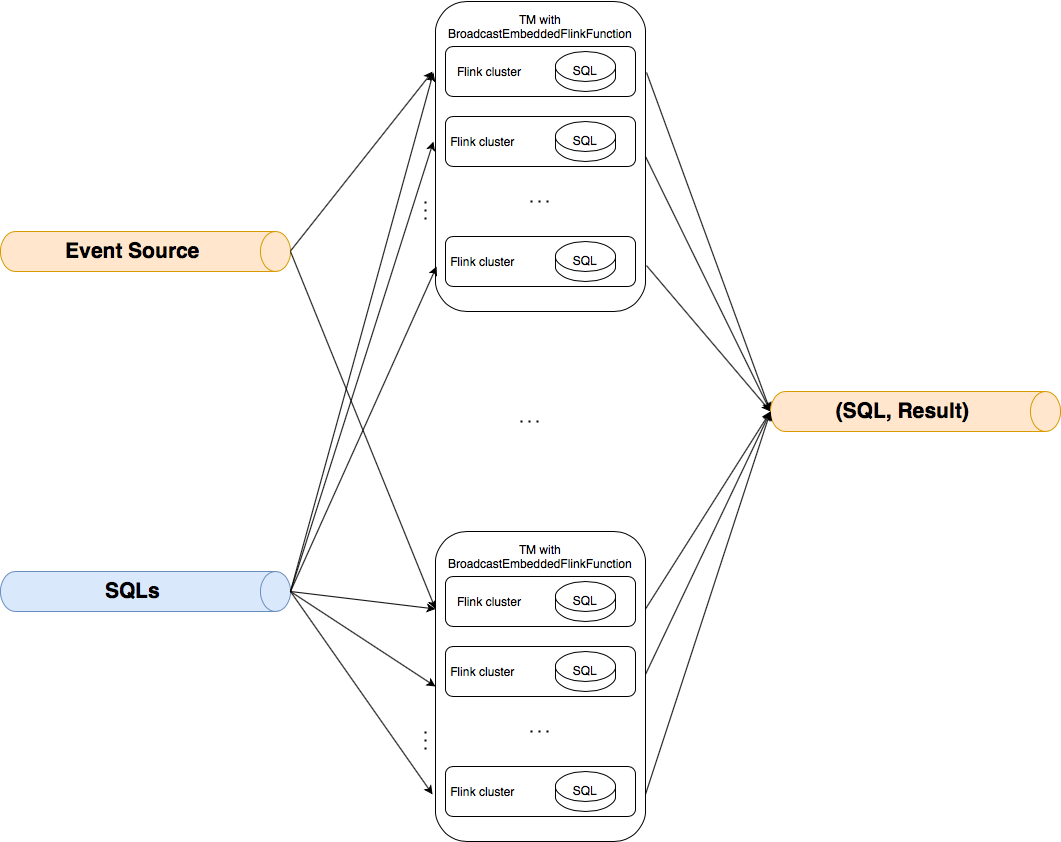

The diagram above was exported from draw.io. Its source (the exported page's mxGraphModel, read from the mxfile embedded in the PNG):
<mxGraphModel dx="1186" dy="1887" grid="1" gridSize="10" guides="1" tooltips="1" connect="1" arrows="1" fold="1" page="1" pageScale="1" pageWidth="850" pageHeight="1100" math="0" shadow="0">
  <root>
    <mxCell id="0" />
    <mxCell id="1" parent="0" />
    <mxCell id="Bg1ydjOFHagCAAY7jet7-1" value="&lt;b style=&quot;color: rgb(0 , 0 , 0) ; font-family: &amp;#34;helvetica&amp;#34; ; font-size: 12px ; font-style: normal ; letter-spacing: normal ; text-align: center ; text-indent: 0px ; text-transform: none ; word-spacing: 0px ; text-decoration: none&quot;&gt;&lt;font style=&quot;font-size: 21px&quot;&gt;Event Source&lt;/font&gt;&lt;/b&gt;" style="shape=cylinder3;whiteSpace=wrap;html=1;boundedLbl=1;backgroundOutline=1;size=15;direction=south;fillColor=#ffe6cc;strokeColor=#d79b00;" parent="1" vertex="1">
      <mxGeometry x="110" y="160" width="290" height="40" as="geometry" />
    </mxCell>
    <mxCell id="Bg1ydjOFHagCAAY7jet7-6" value="&lt;b&gt;&lt;font style=&quot;font-size: 21px&quot;&gt;SQLs&lt;/font&gt;&lt;/b&gt;" style="shape=cylinder3;whiteSpace=wrap;html=1;boundedLbl=1;backgroundOutline=1;size=15;direction=south;fillColor=#dae8fc;strokeColor=#6c8ebf;" parent="1" vertex="1">
      <mxGeometry x="110" y="500" width="290" height="40" as="geometry" />
    </mxCell>
    <mxCell id="Bg1ydjOFHagCAAY7jet7-9" value="" style="endArrow=classic;html=1;entryX=-0.014;entryY=0.226;entryDx=0;entryDy=0;entryPerimeter=0;" parent="1" target="Bg1ydjOFHagCAAY7jet7-10" edge="1">
      <mxGeometry width="50" height="50" relative="1" as="geometry">
        <mxPoint x="400" y="179.5" as="sourcePoint" />
        <mxPoint x="530" y="179.5" as="targetPoint" />
      </mxGeometry>
    </mxCell>
    <mxCell id="Bg1ydjOFHagCAAY7jet7-10" value="&lt;p style=&quot;line-height: 117%&quot;&gt;TM with BroadcastEmbeddedFlinkFunction&lt;/p&gt;&lt;p style=&quot;line-height: 117%&quot;&gt;&lt;br&gt;&lt;/p&gt;&lt;p style=&quot;line-height: 117%&quot;&gt;&lt;br&gt;&lt;/p&gt;&lt;p style=&quot;line-height: 117%&quot;&gt;&lt;br&gt;&lt;/p&gt;&lt;p style=&quot;line-height: 117%&quot;&gt;&lt;br&gt;&lt;/p&gt;&lt;p style=&quot;line-height: 117%&quot;&gt;&lt;br&gt;&lt;/p&gt;&lt;p style=&quot;line-height: 117%&quot;&gt;&lt;br&gt;&lt;/p&gt;&lt;p style=&quot;line-height: 117%&quot;&gt;&lt;br&gt;&lt;/p&gt;&lt;p style=&quot;line-height: 117%&quot;&gt;&lt;br&gt;&lt;/p&gt;&lt;p style=&quot;line-height: 117%&quot;&gt;&lt;br&gt;&lt;/p&gt;&lt;p style=&quot;line-height: 117%&quot;&gt;&lt;br&gt;&lt;/p&gt;" style="rounded=1;whiteSpace=wrap;html=1;" parent="1" vertex="1">
      <mxGeometry x="545" y="-70" width="210" height="310" as="geometry" />
    </mxCell>
    <mxCell id="Bg1ydjOFHagCAAY7jet7-11" value="&lt;span style=&quot;font-family: &amp;#34;helvetica&amp;#34;&quot;&gt;&amp;nbsp; &amp;nbsp;Flink cluster&lt;/span&gt;" style="rounded=1;whiteSpace=wrap;html=1;align=left;" parent="1" vertex="1">
      <mxGeometry x="555" y="-25" width="190" height="50" as="geometry" />
    </mxCell>
    <mxCell id="Bg1ydjOFHagCAAY7jet7-12" value="&lt;span style=&quot;font-family: &amp;#34;helvetica&amp;#34;&quot;&gt;&amp;nbsp;Flink cluster&lt;/span&gt;" style="rounded=1;whiteSpace=wrap;html=1;align=left;" parent="1" vertex="1">
      <mxGeometry x="555" y="45" width="190" height="50" as="geometry" />
    </mxCell>
    <mxCell id="Bg1ydjOFHagCAAY7jet7-13" value="&lt;span style=&quot;font-family: &amp;#34;helvetica&amp;#34;&quot;&gt;&amp;nbsp;Flink cluster&lt;/span&gt;" style="rounded=1;whiteSpace=wrap;html=1;align=left;" parent="1" vertex="1">
      <mxGeometry x="555" y="165" width="190" height="50" as="geometry" />
    </mxCell>
    <mxCell id="Bg1ydjOFHagCAAY7jet7-14" value="" style="endArrow=none;dashed=1;html=1;dashPattern=1 3;strokeWidth=2;" parent="1" edge="1">
      <mxGeometry width="50" height="50" relative="1" as="geometry">
        <mxPoint x="640" y="130" as="sourcePoint" />
        <mxPoint x="660" y="130" as="targetPoint" />
        <Array as="points">
          <mxPoint x="650" y="130" />
        </Array>
      </mxGeometry>
    </mxCell>
    <mxCell id="Bg1ydjOFHagCAAY7jet7-15" value="" style="endArrow=classic;html=1;exitX=0.5;exitY=0;exitDx=0;exitDy=0;exitPerimeter=0;entryX=-0.01;entryY=0.229;entryDx=0;entryDy=0;entryPerimeter=0;" parent="1" source="Bg1ydjOFHagCAAY7jet7-6" target="Bg1ydjOFHagCAAY7jet7-10" edge="1">
      <mxGeometry width="50" height="50" relative="1" as="geometry">
        <mxPoint x="400" y="430" as="sourcePoint" />
        <mxPoint x="450" y="380" as="targetPoint" />
      </mxGeometry>
    </mxCell>
    <mxCell id="Bg1ydjOFHagCAAY7jet7-17" value="" style="endArrow=classic;html=1;exitX=0.5;exitY=0;exitDx=0;exitDy=0;exitPerimeter=0;entryX=-0.01;entryY=0.452;entryDx=0;entryDy=0;entryPerimeter=0;" parent="1" source="Bg1ydjOFHagCAAY7jet7-6" target="Bg1ydjOFHagCAAY7jet7-10" edge="1">
      <mxGeometry width="50" height="50" relative="1" as="geometry">
        <mxPoint x="400" y="430" as="sourcePoint" />
        <mxPoint x="450" y="380" as="targetPoint" />
      </mxGeometry>
    </mxCell>
    <mxCell id="Bg1ydjOFHagCAAY7jet7-18" value="" style="endArrow=classic;html=1;entryX=0.005;entryY=0.855;entryDx=0;entryDy=0;entryPerimeter=0;exitX=0.5;exitY=0;exitDx=0;exitDy=0;exitPerimeter=0;" parent="1" source="Bg1ydjOFHagCAAY7jet7-6" target="Bg1ydjOFHagCAAY7jet7-10" edge="1">
      <mxGeometry width="50" height="50" relative="1" as="geometry">
        <mxPoint x="400" y="510" as="sourcePoint" />
        <mxPoint x="557.9000000000001" y="260.1199999999999" as="targetPoint" />
      </mxGeometry>
    </mxCell>
    <mxCell id="Bg1ydjOFHagCAAY7jet7-19" value="" style="endArrow=classic;html=1;exitX=1.005;exitY=0.229;exitDx=0;exitDy=0;exitPerimeter=0;entryX=0.5;entryY=1;entryDx=0;entryDy=0;entryPerimeter=0;" parent="1" source="Bg1ydjOFHagCAAY7jet7-10" target="Bg1ydjOFHagCAAY7jet7-22" edge="1">
      <mxGeometry width="50" height="50" relative="1" as="geometry">
        <mxPoint x="820" y="200" as="sourcePoint" />
        <mxPoint x="880" y="180" as="targetPoint" />
        <Array as="points" />
      </mxGeometry>
    </mxCell>
    <mxCell id="Bg1ydjOFHagCAAY7jet7-20" value="" style="endArrow=classic;html=1;exitX=1;exitY=0.5;exitDx=0;exitDy=0;entryX=0.5;entryY=1;entryDx=0;entryDy=0;entryPerimeter=0;" parent="1" source="Bg1ydjOFHagCAAY7jet7-10" target="Bg1ydjOFHagCAAY7jet7-22" edge="1">
      <mxGeometry width="50" height="50" relative="1" as="geometry">
        <mxPoint x="760" y="250.49" as="sourcePoint" />
        <mxPoint x="879" y="180" as="targetPoint" />
        <Array as="points" />
      </mxGeometry>
    </mxCell>
    <mxCell id="Bg1ydjOFHagCAAY7jet7-21" value="" style="endArrow=classic;html=1;exitX=1.005;exitY=0.852;exitDx=0;exitDy=0;exitPerimeter=0;entryX=0.5;entryY=1;entryDx=0;entryDy=0;entryPerimeter=0;" parent="1" source="Bg1ydjOFHagCAAY7jet7-10" target="Bg1ydjOFHagCAAY7jet7-22" edge="1">
      <mxGeometry width="50" height="50" relative="1" as="geometry">
        <mxPoint x="760" y="370.49" as="sourcePoint" />
        <mxPoint x="879" y="180" as="targetPoint" />
        <Array as="points" />
      </mxGeometry>
    </mxCell>
    <mxCell id="Bg1ydjOFHagCAAY7jet7-22" value="&lt;b style=&quot;color: rgb(0 , 0 , 0) ; font-family: &amp;#34;helvetica&amp;#34; ; font-size: 12px ; font-style: normal ; letter-spacing: normal ; text-align: center ; text-indent: 0px ; text-transform: none ; word-spacing: 0px ; text-decoration: none&quot;&gt;&lt;font style=&quot;font-size: 21px&quot;&gt;(SQL, Result)&lt;/font&gt;&lt;/b&gt;" style="shape=cylinder3;whiteSpace=wrap;html=1;boundedLbl=1;backgroundOutline=1;size=15;direction=south;fillColor=#ffe6cc;strokeColor=#d79b00;" parent="1" vertex="1">
      <mxGeometry x="880" y="320" width="290" height="40" as="geometry" />
    </mxCell>
    <mxCell id="Bg1ydjOFHagCAAY7jet7-25" value="SQL&lt;br&gt;&lt;br&gt;&lt;br&gt;" style="shape=cylinder3;whiteSpace=wrap;html=1;boundedLbl=1;backgroundOutline=1;size=15;align=center;" parent="1" vertex="1">
      <mxGeometry x="665" y="-20" width="60" height="40" as="geometry" />
    </mxCell>
    <mxCell id="Bg1ydjOFHagCAAY7jet7-28" value="" style="endArrow=none;dashed=1;html=1;dashPattern=1 3;strokeWidth=2;" parent="1" edge="1">
      <mxGeometry width="50" height="50" relative="1" as="geometry">
        <mxPoint x="535" y="130" as="sourcePoint" />
        <mxPoint x="535" y="150" as="targetPoint" />
        <Array as="points">
          <mxPoint x="535" y="140" />
        </Array>
      </mxGeometry>
    </mxCell>
    <mxCell id="Bg1ydjOFHagCAAY7jet7-29" value="SQL&lt;br&gt;&lt;br&gt;&lt;br&gt;" style="shape=cylinder3;whiteSpace=wrap;html=1;boundedLbl=1;backgroundOutline=1;size=15;align=center;" parent="1" vertex="1">
      <mxGeometry x="665" y="50" width="60" height="40" as="geometry" />
    </mxCell>
    <mxCell id="Bg1ydjOFHagCAAY7jet7-30" value="SQL&lt;br&gt;&lt;br&gt;&lt;br&gt;" style="shape=cylinder3;whiteSpace=wrap;html=1;boundedLbl=1;backgroundOutline=1;size=15;align=center;" parent="1" vertex="1">
      <mxGeometry x="665" y="170" width="60" height="40" as="geometry" />
    </mxCell>
    <mxCell id="Jho_LRWw-koSunTfnGoe-3" value="" style="endArrow=classic;html=1;entryX=0;entryY=0.25;entryDx=0;entryDy=0;exitX=0.5;exitY=0;exitDx=0;exitDy=0;exitPerimeter=0;" parent="1" source="Bg1ydjOFHagCAAY7jet7-1" target="lX2_2sFlby-GRNz9GKPO-1" edge="1">
      <mxGeometry width="50" height="50" relative="1" as="geometry">
        <mxPoint x="410" y="189.5" as="sourcePoint" />
        <mxPoint x="550" y="520" as="targetPoint" />
      </mxGeometry>
    </mxCell>
    <mxCell id="lX2_2sFlby-GRNz9GKPO-1" value="&lt;p style=&quot;line-height: 117%&quot;&gt;TM with BroadcastEmbeddedFlinkFunction&lt;/p&gt;&lt;p style=&quot;line-height: 117%&quot;&gt;&lt;br&gt;&lt;/p&gt;&lt;p style=&quot;line-height: 117%&quot;&gt;&lt;br&gt;&lt;/p&gt;&lt;p style=&quot;line-height: 117%&quot;&gt;&lt;br&gt;&lt;/p&gt;&lt;p style=&quot;line-height: 117%&quot;&gt;&lt;br&gt;&lt;/p&gt;&lt;p style=&quot;line-height: 117%&quot;&gt;&lt;br&gt;&lt;/p&gt;&lt;p style=&quot;line-height: 117%&quot;&gt;&lt;br&gt;&lt;/p&gt;&lt;p style=&quot;line-height: 117%&quot;&gt;&lt;br&gt;&lt;/p&gt;&lt;p style=&quot;line-height: 117%&quot;&gt;&lt;br&gt;&lt;/p&gt;&lt;p style=&quot;line-height: 117%&quot;&gt;&lt;br&gt;&lt;/p&gt;&lt;p style=&quot;line-height: 117%&quot;&gt;&lt;br&gt;&lt;/p&gt;" style="rounded=1;whiteSpace=wrap;html=1;" parent="1" vertex="1">
      <mxGeometry x="545" y="460" width="210" height="310" as="geometry" />
    </mxCell>
    <mxCell id="lX2_2sFlby-GRNz9GKPO-2" value="&lt;span style=&quot;font-family: &amp;#34;helvetica&amp;#34;&quot;&gt;&amp;nbsp; &amp;nbsp;Flink cluster&lt;/span&gt;" style="rounded=1;whiteSpace=wrap;html=1;align=left;" parent="1" vertex="1">
      <mxGeometry x="555" y="505" width="190" height="50" as="geometry" />
    </mxCell>
    <mxCell id="lX2_2sFlby-GRNz9GKPO-3" value="&lt;span style=&quot;font-family: &amp;#34;helvetica&amp;#34;&quot;&gt;&amp;nbsp;Flink cluster&lt;/span&gt;" style="rounded=1;whiteSpace=wrap;html=1;align=left;" parent="1" vertex="1">
      <mxGeometry x="555" y="575" width="190" height="50" as="geometry" />
    </mxCell>
    <mxCell id="lX2_2sFlby-GRNz9GKPO-4" value="&lt;span style=&quot;font-family: &amp;#34;helvetica&amp;#34;&quot;&gt;&amp;nbsp;Flink cluster&lt;/span&gt;" style="rounded=1;whiteSpace=wrap;html=1;align=left;" parent="1" vertex="1">
      <mxGeometry x="555" y="695" width="190" height="50" as="geometry" />
    </mxCell>
    <mxCell id="lX2_2sFlby-GRNz9GKPO-5" value="" style="endArrow=none;dashed=1;html=1;dashPattern=1 3;strokeWidth=2;" parent="1" edge="1">
      <mxGeometry width="50" height="50" relative="1" as="geometry">
        <mxPoint x="640" y="660" as="sourcePoint" />
        <mxPoint x="660" y="660" as="targetPoint" />
        <Array as="points">
          <mxPoint x="650" y="660" />
        </Array>
      </mxGeometry>
    </mxCell>
    <mxCell id="lX2_2sFlby-GRNz9GKPO-6" value="SQL&lt;br&gt;&lt;br&gt;&lt;br&gt;" style="shape=cylinder3;whiteSpace=wrap;html=1;boundedLbl=1;backgroundOutline=1;size=15;align=center;" parent="1" vertex="1">
      <mxGeometry x="665" y="510" width="60" height="40" as="geometry" />
    </mxCell>
    <mxCell id="lX2_2sFlby-GRNz9GKPO-7" value="" style="endArrow=none;dashed=1;html=1;dashPattern=1 3;strokeWidth=2;" parent="1" edge="1">
      <mxGeometry width="50" height="50" relative="1" as="geometry">
        <mxPoint x="535" y="660" as="sourcePoint" />
        <mxPoint x="535" y="680" as="targetPoint" />
        <Array as="points">
          <mxPoint x="535" y="670" />
        </Array>
      </mxGeometry>
    </mxCell>
    <mxCell id="lX2_2sFlby-GRNz9GKPO-8" value="SQL&lt;br&gt;&lt;br&gt;&lt;br&gt;" style="shape=cylinder3;whiteSpace=wrap;html=1;boundedLbl=1;backgroundOutline=1;size=15;align=center;" parent="1" vertex="1">
      <mxGeometry x="665" y="580" width="60" height="40" as="geometry" />
    </mxCell>
    <mxCell id="lX2_2sFlby-GRNz9GKPO-9" value="SQL&lt;br&gt;&lt;br&gt;&lt;br&gt;" style="shape=cylinder3;whiteSpace=wrap;html=1;boundedLbl=1;backgroundOutline=1;size=15;align=center;" parent="1" vertex="1">
      <mxGeometry x="665" y="700" width="60" height="40" as="geometry" />
    </mxCell>
    <mxCell id="lX2_2sFlby-GRNz9GKPO-10" value="" style="endArrow=none;dashed=1;html=1;dashPattern=1 3;strokeWidth=2;" parent="1" edge="1">
      <mxGeometry width="50" height="50" relative="1" as="geometry">
        <mxPoint x="630" y="350" as="sourcePoint" />
        <mxPoint x="650" y="350" as="targetPoint" />
        <Array as="points">
          <mxPoint x="640" y="350" />
        </Array>
      </mxGeometry>
    </mxCell>
    <mxCell id="lX2_2sFlby-GRNz9GKPO-11" value="" style="endArrow=classic;html=1;entryX=0;entryY=0.25;entryDx=0;entryDy=0;exitX=0.5;exitY=0;exitDx=0;exitDy=0;exitPerimeter=0;" parent="1" source="Bg1ydjOFHagCAAY7jet7-6" target="lX2_2sFlby-GRNz9GKPO-1" edge="1">
      <mxGeometry width="50" height="50" relative="1" as="geometry">
        <mxPoint x="410" y="420" as="sourcePoint" />
        <mxPoint x="561.05" y="385.04999999999995" as="targetPoint" />
      </mxGeometry>
    </mxCell>
    <mxCell id="lX2_2sFlby-GRNz9GKPO-12" value="" style="endArrow=classic;html=1;exitX=0.5;exitY=0;exitDx=0;exitDy=0;exitPerimeter=0;entryX=-0.014;entryY=0.848;entryDx=0;entryDy=0;entryPerimeter=0;" parent="1" source="Bg1ydjOFHagCAAY7jet7-6" target="lX2_2sFlby-GRNz9GKPO-1" edge="1">
      <mxGeometry width="50" height="50" relative="1" as="geometry">
        <mxPoint x="420" y="440" as="sourcePoint" />
        <mxPoint x="555" y="770" as="targetPoint" />
      </mxGeometry>
    </mxCell>
    <mxCell id="lX2_2sFlby-GRNz9GKPO-13" value="" style="endArrow=classic;html=1;entryX=0;entryY=0.5;entryDx=0;entryDy=0;exitX=0.5;exitY=0;exitDx=0;exitDy=0;exitPerimeter=0;" parent="1" source="Bg1ydjOFHagCAAY7jet7-6" target="lX2_2sFlby-GRNz9GKPO-1" edge="1">
      <mxGeometry width="50" height="50" relative="1" as="geometry">
        <mxPoint x="400" y="420" as="sourcePoint" />
        <mxPoint x="581.05" y="405.04999999999995" as="targetPoint" />
      </mxGeometry>
    </mxCell>
    <mxCell id="lX2_2sFlby-GRNz9GKPO-14" value="" style="endArrow=classic;html=1;exitX=1;exitY=0.25;exitDx=0;exitDy=0;entryX=0.5;entryY=1;entryDx=0;entryDy=0;entryPerimeter=0;" parent="1" source="lX2_2sFlby-GRNz9GKPO-1" target="Bg1ydjOFHagCAAY7jet7-22" edge="1">
      <mxGeometry width="50" height="50" relative="1" as="geometry">
        <mxPoint x="770" y="380.49" as="sourcePoint" />
        <mxPoint x="889" y="190" as="targetPoint" />
        <Array as="points" />
      </mxGeometry>
    </mxCell>
    <mxCell id="lX2_2sFlby-GRNz9GKPO-15" value="" style="endArrow=classic;html=1;exitX=1;exitY=0.461;exitDx=0;exitDy=0;exitPerimeter=0;entryX=0.5;entryY=1;entryDx=0;entryDy=0;entryPerimeter=0;" parent="1" source="lX2_2sFlby-GRNz9GKPO-1" target="Bg1ydjOFHagCAAY7jet7-22" edge="1">
      <mxGeometry width="50" height="50" relative="1" as="geometry">
        <mxPoint x="780" y="390.49" as="sourcePoint" />
        <mxPoint x="899" y="200" as="targetPoint" />
        <Array as="points" />
      </mxGeometry>
    </mxCell>
    <mxCell id="lX2_2sFlby-GRNz9GKPO-16" value="" style="endArrow=classic;html=1;exitX=1;exitY=0.848;exitDx=0;exitDy=0;exitPerimeter=0;entryX=0.5;entryY=1;entryDx=0;entryDy=0;entryPerimeter=0;" parent="1" source="lX2_2sFlby-GRNz9GKPO-1" target="Bg1ydjOFHagCAAY7jet7-22" edge="1">
      <mxGeometry width="50" height="50" relative="1" as="geometry">
        <mxPoint x="790" y="400.49" as="sourcePoint" />
        <mxPoint x="909" y="210" as="targetPoint" />
        <Array as="points" />
      </mxGeometry>
    </mxCell>
  </root>
</mxGraphModel>